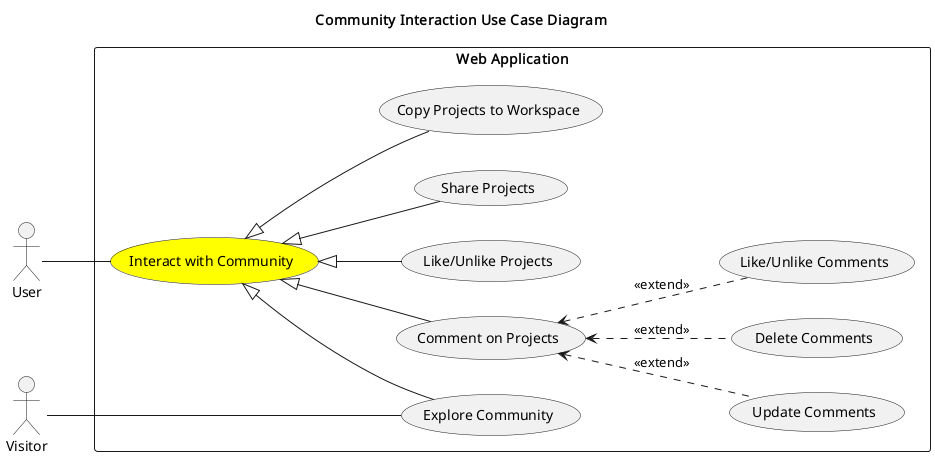

The diagram above was rendered by PlantUML. Its source (embedded in the PNG):
@startuml
title Community Interaction Use Case Diagram

left to right direction

actor User
actor Visitor

rectangle "Web Application" {
  usecase "Interact with Community" as Community#Yellow
  usecase "Explore Community" as Explore
  usecase "Comment on Projects" as Comment
  usecase "Like/Unlike Projects" as LikeProject
  usecase "Share Projects" as Share
  usecase "Update Comments" as UpdateComment
  usecase "Delete Comments" as DeleteComment
  usecase "Like/Unlike Comments" as LikeComment
  usecase "Copy Projects to Workspace" as CopyProject
}


User -- Community
Community <|-- Explore
Visitor --- Explore
Community <|-- Comment
Community <|-- LikeProject
Community <|-- Share
Community <|-- CopyProject

Comment <.. LikeComment : <<extend>>
Comment <.. UpdateComment : <<extend>>
Comment <.. DeleteComment : <<extend>>

@enduml